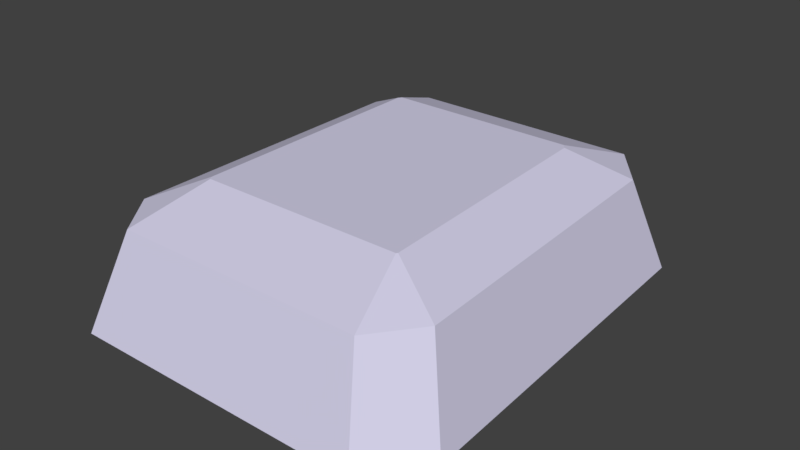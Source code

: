 # Source: Barrior-stone01.blend  (saved by Blender 2.79.0; exported with 4.5.12 LTS)
import bpy
from mathutils import Matrix  # noqa: F401  (used for matrix-valued properties, if any)

bpy.ops.wm.read_factory_settings(use_empty=True)
scene = bpy.context.scene
scene.name = 'Scene'

# ---- collections
col_collection_1 = bpy.data.collections.new('Collection 1'); scene.collection.children.link(col_collection_1)

# ---- materials (node trees are filled in below, after node groups)
mat_grey00 = bpy.data.materials.new('Grey00')
mat_grey00.alpha_threshold = 0.0
mat_grey00.use_transparent_shadow = False
mat_grey00.diffuse_color = (0.6584, 0.6376, 0.8148, 1.0)
mat_grey00.roughness = 0.5

# ---- material node trees

# ---- world
world_world = bpy.data.worlds.new('World'); scene.world = world_world
world_world.color = (0.05088, 0.05088, 0.05088)
world_world.use_sun_shadow = False
world_world.sun_shadow_jitter_overblur = 0.0
world_world.cycles.sampling_method = 'MANUAL'

# ---- meshes
me_cube_001 = bpy.data.meshes.new('Cube.001')
me_cube_001.from_pydata([(-0.7706, -1.301, -0.1974), (-1.0, -1.002, -0.1974), (-0.5389, -0.6875, 0.4688), (-0.5251, -0.7053, 0.4688), (-1.0, 1.003, -0.1974), (-0.7706, 1.301, -0.1974), (-0.5251, 0.7057, 0.4688), (-0.5389, 0.6879, 0.4688), (1.096, -1.002, -0.1974), (0.867, -1.301, -0.1974), (0.6144, -0.7053, 0.4688), (0.62, -0.6981, 0.4688), (0.7706, 1.301, -0.1974), (1.0, 1.003, -0.1974), (0.5539, 0.6775, 0.4688), (0.5322, 0.7057, 0.4688), (-0.6538, -1.109, 0.3197), (-0.8495, -0.8548, 0.3197), (-0.8495, 0.8552, 0.3197), (-0.6538, 1.11, 0.3197), (0.6609, 1.11, 0.3197), (0.8566, 0.8552, 0.3197), (0.9388, -0.8548, 0.3197), (0.7431, -1.109, 0.3197)], [], [(9, 23, 16, 0), (13, 21, 22, 8), (14, 15, 6, 7, 2, 3, 10, 11), (1, 17, 18, 4), (5, 19, 20, 12), (0, 16, 17, 1), (19, 5, 4, 18), (21, 13, 12, 20), (23, 9, 8, 22), (4, 5, 12, 13, 8, 9, 0, 1), (3, 2, 17, 16), (7, 6, 19, 18), (15, 14, 21, 20), (11, 10, 23, 22), (2, 7, 18, 17), (10, 3, 16, 23), (14, 11, 22, 21), (6, 15, 20, 19)])
me_cube_001.materials.append(mat_grey00)
me_cube_001.use_remesh_preserve_volume = False
me_cube_001.use_remesh_preserve_attributes = False
me_cube_001.use_mirror_vertex_groups = False
me_cube_001.update()

# ---- objects
ob_barrior_stone01 = bpy.data.objects.new('Barrior-stone01', me_cube_001)

# ---- transforms, parenting, visibility, modifiers, constraints
ob_barrior_stone01.location = (0.0, 0.0, 0.0)
ob_barrior_stone01.scale = (8.651, 8.651, 8.651)
ob_barrior_stone01.lineart.crease_threshold = 0.0

# ---- collection membership
col_collection_1.objects.link(ob_barrior_stone01)

# ---- scene / render settings (as saved in the file)
scene.frame_start = 1; scene.frame_end = 250; scene.frame_set(48)
scene.render.engine = 'BLENDER_EEVEE_NEXT'
scene.render.resolution_percentage = 50
scene.render.dither_intensity = 0.0
scene.cycles.use_denoising = False
scene.cycles.samples = 128
scene.cycles.sampling_pattern = 'TABULATED_SOBOL'
scene.cycles.use_adaptive_sampling = False
scene.cycles.use_light_tree = False
scene.cycles.blur_glossy = 0.0
scene.cycles.sample_clamp_indirect = 0.0
scene.view_settings.view_transform = 'Standard'
bpy.context.view_layer.update()

# ---- added for rendering (the .blend has no active camera and no usable light): camera, sun
cam_auto = bpy.data.cameras.new('AutoCamera')
cam_auto.lens = 50.0
cam_auto.sensor_width = 36.0
cam_auto.clip_end = 1000.0
ob_auto_camera = bpy.data.objects.new('AutoCamera', cam_auto)
scene.collection.objects.link(ob_auto_camera)
ob_auto_camera.location = (27.6848, -32.7199, 22.9885)
ob_auto_camera.rotation_euler = (1.09748, -7.21219e-08, 0.694738)
scene.camera = ob_auto_camera
light_auto_sun = bpy.data.lights.new('AutoSun', 'SUN')
light_auto_sun.energy = 3.0
light_auto_sun.angle = 0.0523599
ob_auto_sun = bpy.data.objects.new('AutoSun', light_auto_sun)
scene.collection.objects.link(ob_auto_sun)
ob_auto_sun.rotation_euler = (0.872665, 0.174533, 0.523599)
bpy.context.view_layer.update()
